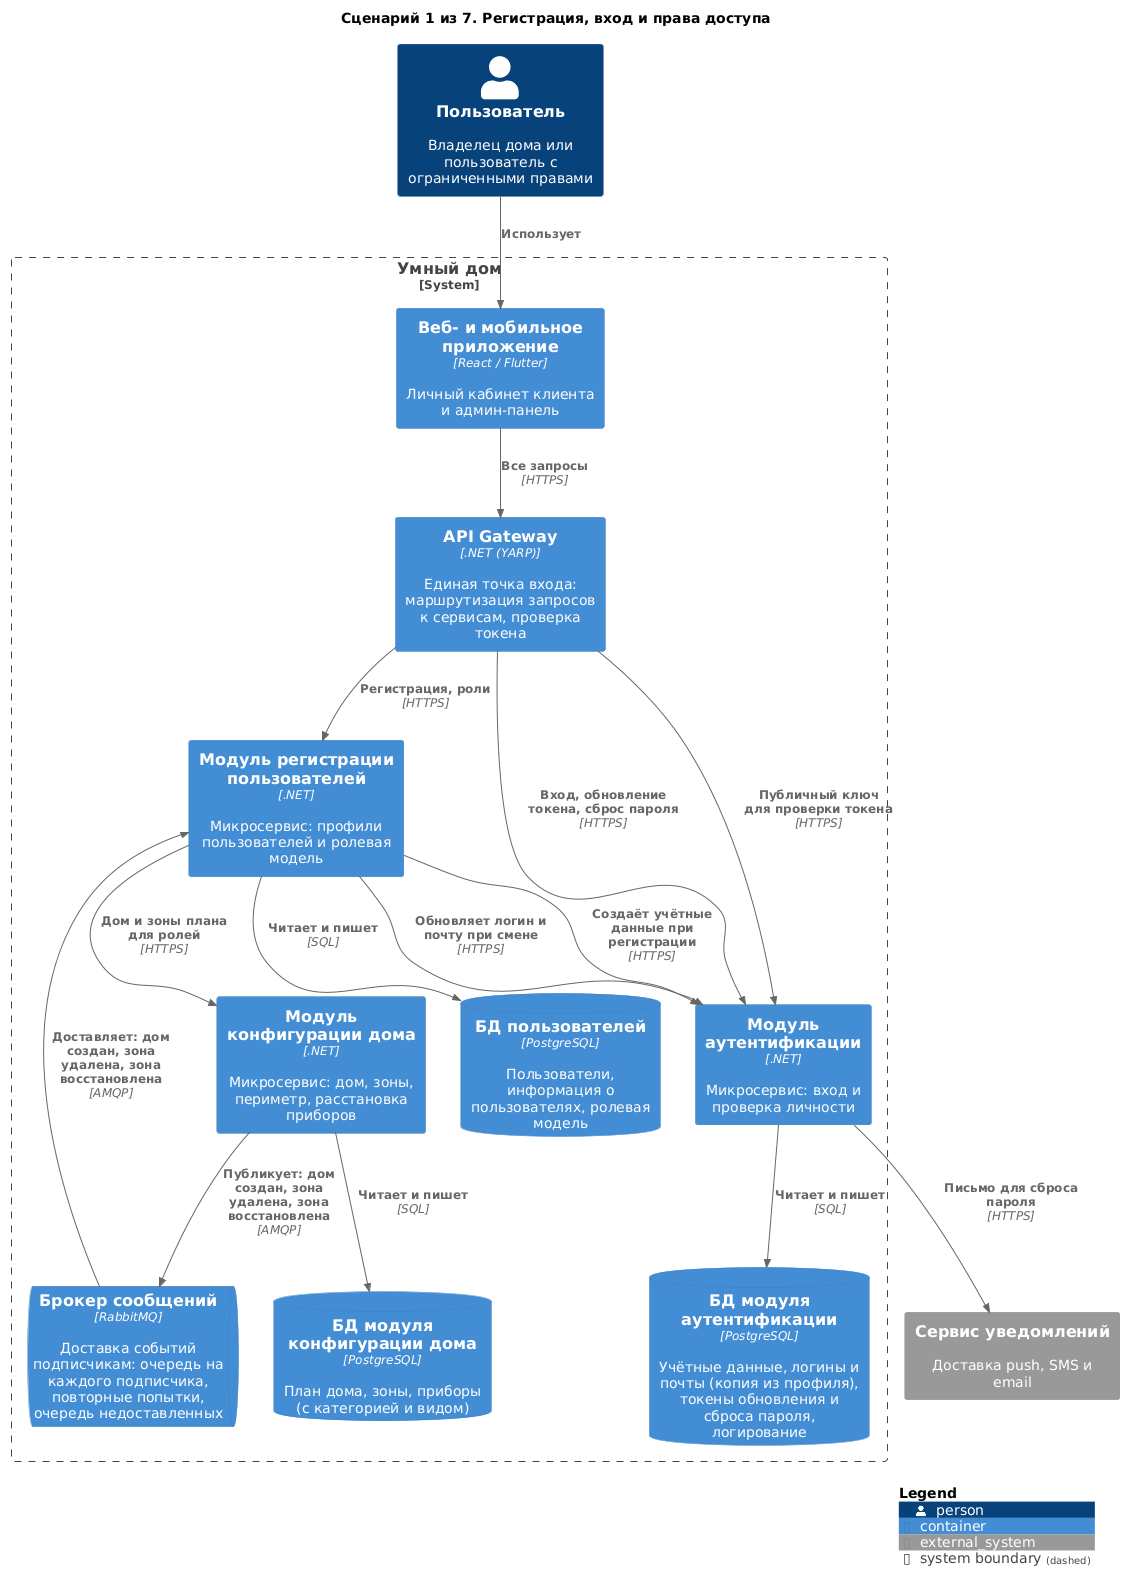

The diagram above was rendered by PlantUML. Its source (embedded in the PNG):
@startuml 01-registration-and-access
!include <C4/C4_Container>

title Сценарий 1 из 7. Регистрация, вход и права доступа

Person(user, "Пользователь", "Владелец дома или пользователь с ограниченными правами")

System_Boundary(Warmhouse, "Умный дом") {
    Container(apps, "Веб- и мобильное приложение", "React / Flutter", "Личный кабинет клиента и админ-панель")
    Container(Gateway, "API Gateway", ".NET (YARP)", "Единая точка входа: маршрутизация запросов к сервисам, проверка токена")
    Container(Authentication, "Модуль аутентификации", ".NET", "Микросервис: вход и проверка личности")
    Container(Users, "Модуль регистрации пользователей", ".NET", "Микросервис: профили пользователей и ролевая модель")
    Container(HouseConfigurator, "Модуль конфигурации дома", ".NET", "Микросервис: дом, зоны, периметр, расстановка приборов")
    ContainerQueue(Broker, "Брокер сообщений", "RabbitMQ", "Доставка событий подписчикам: очередь на каждого подписчика, повторные попытки, очередь недоставленных")
    ContainerDb(dbUsers, "БД пользователей", "PostgreSQL", "Пользователи, информация о пользователях, ролевая модель")
    ContainerDb(dbAuth, "БД модуля аутентификации", "PostgreSQL", "Учётные данные, логины и почты (копия из профиля), токены обновления и сброса пароля, логирование")
    ContainerDb(dbHC, "БД модуля конфигурации дома", "PostgreSQL", "План дома, зоны, приборы (с категорией и видом)")
}

System_Ext(notify, "Сервис уведомлений", "Доставка push, SMS и email")


Rel(user, apps, "Использует")
Rel(apps, Gateway, "Все запросы", "HTTPS")
Rel(Gateway, Authentication, "Вход, обновление токена, сброс пароля", "HTTPS")
Rel(Gateway, Authentication, "Публичный ключ для проверки токена", "HTTPS")
Rel(Gateway, Users, "Регистрация, роли", "HTTPS")
Rel(Users, Authentication, "Создаёт учётные данные при регистрации", "HTTPS")
Rel(Users, Authentication, "Обновляет логин и почту при смене", "HTTPS")

Rel(Users, dbUsers, "Читает и пишет", "SQL")
Rel(Authentication, notify, "Письмо для сброса пароля", "HTTPS")
Rel(Authentication, dbAuth, "Читает и пишет", "SQL")
Rel(Users, HouseConfigurator, "Дом и зоны плана для ролей", "HTTPS")
Rel(HouseConfigurator, dbHC, "Читает и пишет", "SQL")
Rel(HouseConfigurator, Broker, "Публикует: дом создан, зона удалена, зона восстановлена", "AMQP")
Rel(Broker, Users, "Доставляет: дом создан, зона удалена, зона восстановлена", "AMQP")

SHOW_LEGEND()
@enduml